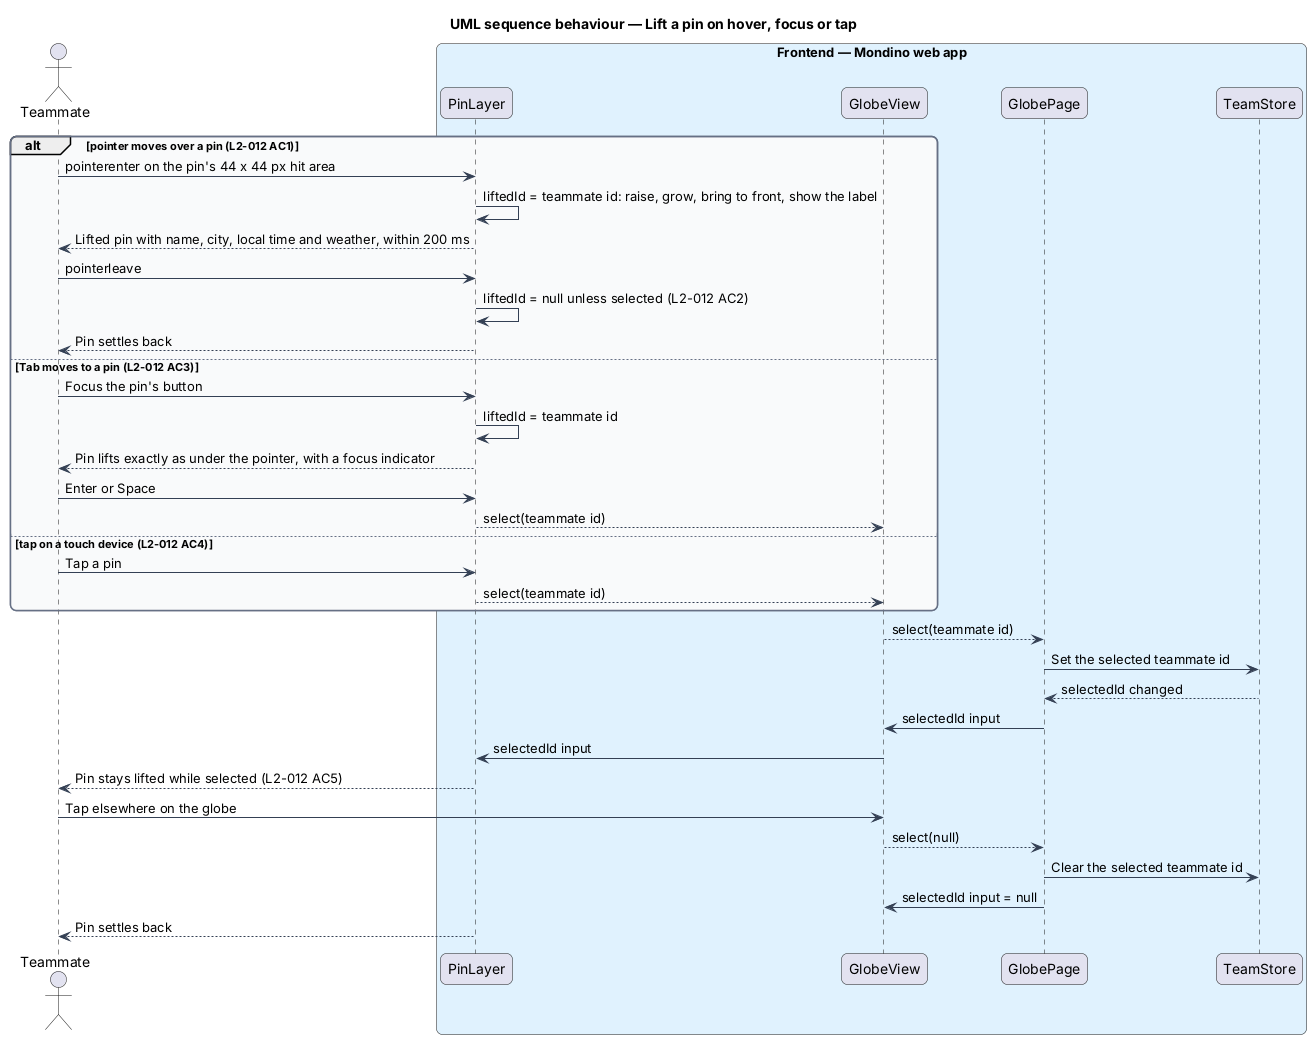

The diagram above was rendered by PlantUML. Its source (embedded in the PNG):
@startuml
title UML sequence behaviour — Lift a pin on hover, focus or tap
skinparam backgroundColor #FFFFFF
skinparam shadowing false
skinparam roundcorner 12
skinparam defaultFontName Arial
skinparam ArrowColor #344054
skinparam rectangle {
  BorderColor #344054
  FontColor #101828
}
skinparam package {
  BorderColor #667085
  FontColor #101828
  BackgroundColor #F9FAFB
}
actor "Teammate" as actor
box "Frontend — Mondino web app" #E0F2FE
  participant "PinLayer" as layer
  participant "GlobeView" as view
  participant "GlobePage" as page
  participant "TeamStore" as store
end box
alt pointer moves over a pin (L2-012 AC1)
  actor -> layer : pointerenter on the pin's 44 x 44 px hit area
  layer -> layer : liftedId = teammate id: raise, grow, bring to front, show the label
  layer --> actor : Lifted pin with name, city, local time and weather, within 200 ms
  actor -> layer : pointerleave
  layer -> layer : liftedId = null unless selected (L2-012 AC2)
  layer --> actor : Pin settles back
else Tab moves to a pin (L2-012 AC3)
  actor -> layer : Focus the pin's button
  layer -> layer : liftedId = teammate id
  layer --> actor : Pin lifts exactly as under the pointer, with a focus indicator
  actor -> layer : Enter or Space
  layer --> view : select(teammate id)
else tap on a touch device (L2-012 AC4)
  actor -> layer : Tap a pin
  layer --> view : select(teammate id)
end
view --> page : select(teammate id)
page -> store : Set the selected teammate id
store --> page : selectedId changed
page -> view : selectedId input
view -> layer : selectedId input
layer --> actor : Pin stays lifted while selected (L2-012 AC5)
actor -> view : Tap elsewhere on the globe
view --> page : select(null)
page -> store : Clear the selected teammate id
page -> view : selectedId input = null
layer --> actor : Pin settles back
@enduml